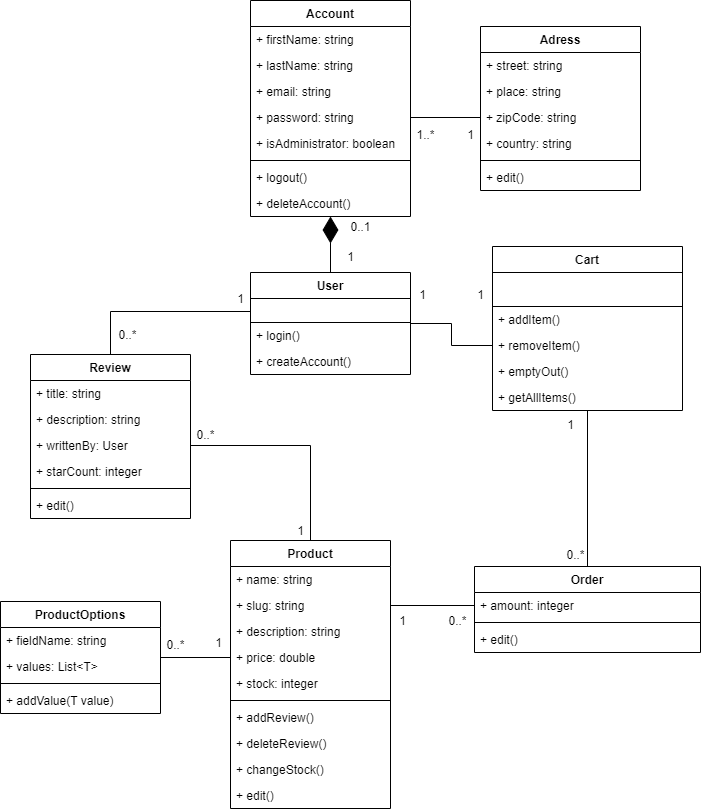

The diagram above was exported from draw.io. Its source (the exported page's mxGraphModel, read from the mxfile embedded in the PNG):
<mxGraphModel dx="4070" dy="2207" grid="1" gridSize="10" guides="1" tooltips="1" connect="1" arrows="1" fold="1" page="1" pageScale="1" pageWidth="850" pageHeight="1100" math="0" shadow="0">
  <root>
    <mxCell id="0" />
    <mxCell id="1" parent="0" />
    <mxCell id="2" value="Account" style="swimlane;fontStyle=1;align=center;verticalAlign=top;childLayout=stackLayout;horizontal=1;startSize=26;horizontalStack=0;resizeParent=1;resizeParentMax=0;resizeLast=0;collapsible=1;marginBottom=0;" vertex="1" parent="1">
      <mxGeometry x="-960" y="-470" width="160" height="216" as="geometry" />
    </mxCell>
    <mxCell id="3" value="+ firstName: string" style="text;strokeColor=none;fillColor=none;align=left;verticalAlign=top;spacingLeft=4;spacingRight=4;overflow=hidden;rotatable=0;points=[[0,0.5],[1,0.5]];portConstraint=eastwest;" vertex="1" parent="2">
      <mxGeometry y="26" width="160" height="26" as="geometry" />
    </mxCell>
    <mxCell id="4" value="+ lastName: string" style="text;strokeColor=none;fillColor=none;align=left;verticalAlign=top;spacingLeft=4;spacingRight=4;overflow=hidden;rotatable=0;points=[[0,0.5],[1,0.5]];portConstraint=eastwest;" vertex="1" parent="2">
      <mxGeometry y="52" width="160" height="26" as="geometry" />
    </mxCell>
    <mxCell id="5" value="+ email: string" style="text;strokeColor=none;fillColor=none;align=left;verticalAlign=top;spacingLeft=4;spacingRight=4;overflow=hidden;rotatable=0;points=[[0,0.5],[1,0.5]];portConstraint=eastwest;" vertex="1" parent="2">
      <mxGeometry y="78" width="160" height="26" as="geometry" />
    </mxCell>
    <mxCell id="6" value="+ password: string" style="text;strokeColor=none;fillColor=none;align=left;verticalAlign=top;spacingLeft=4;spacingRight=4;overflow=hidden;rotatable=0;points=[[0,0.5],[1,0.5]];portConstraint=eastwest;" vertex="1" parent="2">
      <mxGeometry y="104" width="160" height="26" as="geometry" />
    </mxCell>
    <mxCell id="7" value="+ isAdministrator: boolean" style="text;strokeColor=none;fillColor=none;align=left;verticalAlign=top;spacingLeft=4;spacingRight=4;overflow=hidden;rotatable=0;points=[[0,0.5],[1,0.5]];portConstraint=eastwest;" vertex="1" parent="2">
      <mxGeometry y="130" width="160" height="26" as="geometry" />
    </mxCell>
    <mxCell id="8" value="" style="line;strokeWidth=1;fillColor=none;align=left;verticalAlign=middle;spacingTop=-1;spacingLeft=3;spacingRight=3;rotatable=0;labelPosition=right;points=[];portConstraint=eastwest;" vertex="1" parent="2">
      <mxGeometry y="156" width="160" height="8" as="geometry" />
    </mxCell>
    <mxCell id="9" value="+ logout()" style="text;strokeColor=none;fillColor=none;align=left;verticalAlign=top;spacingLeft=4;spacingRight=4;overflow=hidden;rotatable=0;points=[[0,0.5],[1,0.5]];portConstraint=eastwest;" vertex="1" parent="2">
      <mxGeometry y="164" width="160" height="26" as="geometry" />
    </mxCell>
    <mxCell id="10" value="+ deleteAccount()" style="text;strokeColor=none;fillColor=none;align=left;verticalAlign=top;spacingLeft=4;spacingRight=4;overflow=hidden;rotatable=0;points=[[0,0.5],[1,0.5]];portConstraint=eastwest;" vertex="1" parent="2">
      <mxGeometry y="190" width="160" height="26" as="geometry" />
    </mxCell>
    <mxCell id="11" style="edgeStyle=orthogonalEdgeStyle;rounded=0;orthogonalLoop=1;jettySize=auto;html=1;entryX=0;entryY=0.5;entryDx=0;entryDy=0;endArrow=none;endFill=0;" edge="1" source="12" target="20" parent="1">
      <mxGeometry relative="1" as="geometry" />
    </mxCell>
    <mxCell id="12" value="User" style="swimlane;fontStyle=1;align=center;verticalAlign=top;childLayout=stackLayout;horizontal=1;startSize=26;horizontalStack=0;resizeParent=1;resizeParentMax=0;resizeLast=0;collapsible=1;marginBottom=0;" vertex="1" parent="1">
      <mxGeometry x="-960" y="-198" width="160" height="102" as="geometry" />
    </mxCell>
    <mxCell id="13" value="" style="rounded=0;whiteSpace=wrap;html=1;fillColor=none;" vertex="1" parent="12">
      <mxGeometry y="26" width="160" height="24" as="geometry" />
    </mxCell>
    <mxCell id="14" value="+ login()" style="text;strokeColor=none;fillColor=none;align=left;verticalAlign=top;spacingLeft=4;spacingRight=4;overflow=hidden;rotatable=0;points=[[0,0.5],[1,0.5]];portConstraint=eastwest;" vertex="1" parent="12">
      <mxGeometry y="50" width="160" height="26" as="geometry" />
    </mxCell>
    <mxCell id="15" value="+ createAccount()" style="text;strokeColor=none;fillColor=none;align=left;verticalAlign=top;spacingLeft=4;spacingRight=4;overflow=hidden;rotatable=0;points=[[0,0.5],[1,0.5]];portConstraint=eastwest;" vertex="1" parent="12">
      <mxGeometry y="76" width="160" height="26" as="geometry" />
    </mxCell>
    <mxCell id="16" style="edgeStyle=orthogonalEdgeStyle;rounded=0;orthogonalLoop=1;jettySize=auto;html=1;entryX=0.5;entryY=0;entryDx=0;entryDy=0;startArrow=none;startFill=0;endArrow=none;endFill=0;" edge="1" source="17" target="24" parent="1">
      <mxGeometry relative="1" as="geometry" />
    </mxCell>
    <mxCell id="17" value="Cart" style="swimlane;fontStyle=1;align=center;verticalAlign=top;childLayout=stackLayout;horizontal=1;startSize=26;horizontalStack=0;resizeParent=1;resizeParentMax=0;resizeLast=0;collapsible=1;marginBottom=0;" vertex="1" parent="1">
      <mxGeometry x="-718" y="-224" width="190" height="164" as="geometry" />
    </mxCell>
    <mxCell id="18" value="" style="rounded=0;whiteSpace=wrap;html=1;fillColor=none;" vertex="1" parent="17">
      <mxGeometry y="26" width="190" height="34" as="geometry" />
    </mxCell>
    <mxCell id="19" value="+ addItem()" style="text;strokeColor=none;fillColor=none;align=left;verticalAlign=top;spacingLeft=4;spacingRight=4;overflow=hidden;rotatable=0;points=[[0,0.5],[1,0.5]];portConstraint=eastwest;" vertex="1" parent="17">
      <mxGeometry y="60" width="190" height="26" as="geometry" />
    </mxCell>
    <mxCell id="20" value="+ removeItem()" style="text;strokeColor=none;fillColor=none;align=left;verticalAlign=top;spacingLeft=4;spacingRight=4;overflow=hidden;rotatable=0;points=[[0,0.5],[1,0.5]];portConstraint=eastwest;" vertex="1" parent="17">
      <mxGeometry y="86" width="190" height="26" as="geometry" />
    </mxCell>
    <mxCell id="21" value="+ emptyOut()" style="text;strokeColor=none;fillColor=none;align=left;verticalAlign=top;spacingLeft=4;spacingRight=4;overflow=hidden;rotatable=0;points=[[0,0.5],[1,0.5]];portConstraint=eastwest;" vertex="1" parent="17">
      <mxGeometry y="112" width="190" height="26" as="geometry" />
    </mxCell>
    <mxCell id="22" value="+ getAllItems()" style="text;strokeColor=none;fillColor=none;align=left;verticalAlign=top;spacingLeft=4;spacingRight=4;overflow=hidden;rotatable=0;points=[[0,0.5],[1,0.5]];portConstraint=eastwest;" vertex="1" parent="17">
      <mxGeometry y="138" width="190" height="26" as="geometry" />
    </mxCell>
    <mxCell id="23" value="1" style="text;html=1;align=center;verticalAlign=middle;resizable=0;points=[];autosize=1;strokeColor=none;fillColor=none;" vertex="1" parent="1">
      <mxGeometry x="-740" y="-186" width="20" height="20" as="geometry" />
    </mxCell>
    <mxCell id="24" value="Order" style="swimlane;fontStyle=1;align=center;verticalAlign=top;childLayout=stackLayout;horizontal=1;startSize=26;horizontalStack=0;resizeParent=1;resizeParentMax=0;resizeLast=0;collapsible=1;marginBottom=0;" vertex="1" parent="1">
      <mxGeometry x="-736" y="96" width="226" height="86" as="geometry" />
    </mxCell>
    <mxCell id="25" value="+ amount: integer" style="text;strokeColor=none;fillColor=none;align=left;verticalAlign=top;spacingLeft=4;spacingRight=4;overflow=hidden;rotatable=0;points=[[0,0.5],[1,0.5]];portConstraint=eastwest;" vertex="1" parent="24">
      <mxGeometry y="26" width="226" height="26" as="geometry" />
    </mxCell>
    <mxCell id="26" value="" style="line;strokeWidth=1;fillColor=none;align=left;verticalAlign=middle;spacingTop=-1;spacingLeft=3;spacingRight=3;rotatable=0;labelPosition=right;points=[];portConstraint=eastwest;" vertex="1" parent="24">
      <mxGeometry y="52" width="226" height="8" as="geometry" />
    </mxCell>
    <mxCell id="27" value="+ edit()" style="text;strokeColor=none;fillColor=none;align=left;verticalAlign=top;spacingLeft=4;spacingRight=4;overflow=hidden;rotatable=0;points=[[0,0.5],[1,0.5]];portConstraint=eastwest;" vertex="1" parent="24">
      <mxGeometry y="60" width="226" height="26" as="geometry" />
    </mxCell>
    <mxCell id="28" value="0..*" style="text;html=1;align=center;verticalAlign=middle;resizable=0;points=[];autosize=1;strokeColor=none;fillColor=none;" vertex="1" parent="1">
      <mxGeometry x="-650" y="74" width="30" height="20" as="geometry" />
    </mxCell>
    <mxCell id="29" value="1" style="text;html=1;align=center;verticalAlign=middle;resizable=0;points=[];autosize=1;strokeColor=none;fillColor=none;" vertex="1" parent="1">
      <mxGeometry x="-650" y="-56" width="20" height="20" as="geometry" />
    </mxCell>
    <mxCell id="30" value="Product" style="swimlane;fontStyle=1;align=center;verticalAlign=top;childLayout=stackLayout;horizontal=1;startSize=26;horizontalStack=0;resizeParent=1;resizeParentMax=0;resizeLast=0;collapsible=1;marginBottom=0;" vertex="1" parent="1">
      <mxGeometry x="-980" y="70" width="160" height="268" as="geometry" />
    </mxCell>
    <mxCell id="31" value="+ name: string" style="text;strokeColor=none;fillColor=none;align=left;verticalAlign=top;spacingLeft=4;spacingRight=4;overflow=hidden;rotatable=0;points=[[0,0.5],[1,0.5]];portConstraint=eastwest;" vertex="1" parent="30">
      <mxGeometry y="26" width="160" height="26" as="geometry" />
    </mxCell>
    <mxCell id="32" value="+ slug: string" style="text;strokeColor=none;fillColor=none;align=left;verticalAlign=top;spacingLeft=4;spacingRight=4;overflow=hidden;rotatable=0;points=[[0,0.5],[1,0.5]];portConstraint=eastwest;" vertex="1" parent="30">
      <mxGeometry y="52" width="160" height="26" as="geometry" />
    </mxCell>
    <mxCell id="33" value="+ description: string" style="text;strokeColor=none;fillColor=none;align=left;verticalAlign=top;spacingLeft=4;spacingRight=4;overflow=hidden;rotatable=0;points=[[0,0.5],[1,0.5]];portConstraint=eastwest;" vertex="1" parent="30">
      <mxGeometry y="78" width="160" height="26" as="geometry" />
    </mxCell>
    <mxCell id="34" value="+ price: double" style="text;strokeColor=none;fillColor=none;align=left;verticalAlign=top;spacingLeft=4;spacingRight=4;overflow=hidden;rotatable=0;points=[[0,0.5],[1,0.5]];portConstraint=eastwest;" vertex="1" parent="30">
      <mxGeometry y="104" width="160" height="26" as="geometry" />
    </mxCell>
    <mxCell id="35" value="+ stock: integer" style="text;strokeColor=none;fillColor=none;align=left;verticalAlign=top;spacingLeft=4;spacingRight=4;overflow=hidden;rotatable=0;points=[[0,0.5],[1,0.5]];portConstraint=eastwest;" vertex="1" parent="30">
      <mxGeometry y="130" width="160" height="26" as="geometry" />
    </mxCell>
    <mxCell id="36" value="" style="line;strokeWidth=1;fillColor=none;align=left;verticalAlign=middle;spacingTop=-1;spacingLeft=3;spacingRight=3;rotatable=0;labelPosition=right;points=[];portConstraint=eastwest;" vertex="1" parent="30">
      <mxGeometry y="156" width="160" height="8" as="geometry" />
    </mxCell>
    <mxCell id="37" value="+ addReview()" style="text;strokeColor=none;fillColor=none;align=left;verticalAlign=top;spacingLeft=4;spacingRight=4;overflow=hidden;rotatable=0;points=[[0,0.5],[1,0.5]];portConstraint=eastwest;" vertex="1" parent="30">
      <mxGeometry y="164" width="160" height="26" as="geometry" />
    </mxCell>
    <mxCell id="38" value="+ deleteReview()" style="text;strokeColor=none;fillColor=none;align=left;verticalAlign=top;spacingLeft=4;spacingRight=4;overflow=hidden;rotatable=0;points=[[0,0.5],[1,0.5]];portConstraint=eastwest;" vertex="1" parent="30">
      <mxGeometry y="190" width="160" height="26" as="geometry" />
    </mxCell>
    <mxCell id="39" value="+ changeStock()" style="text;strokeColor=none;fillColor=none;align=left;verticalAlign=top;spacingLeft=4;spacingRight=4;overflow=hidden;rotatable=0;points=[[0,0.5],[1,0.5]];portConstraint=eastwest;" vertex="1" parent="30">
      <mxGeometry y="216" width="160" height="26" as="geometry" />
    </mxCell>
    <mxCell id="40" value="+ edit()" style="text;strokeColor=none;fillColor=none;align=left;verticalAlign=top;spacingLeft=4;spacingRight=4;overflow=hidden;rotatable=0;points=[[0,0.5],[1,0.5]];portConstraint=eastwest;" vertex="1" parent="30">
      <mxGeometry y="242" width="160" height="26" as="geometry" />
    </mxCell>
    <mxCell id="41" style="edgeStyle=orthogonalEdgeStyle;rounded=0;orthogonalLoop=1;jettySize=auto;html=1;entryX=0;entryY=0.5;entryDx=0;entryDy=0;startArrow=none;startFill=0;endArrow=none;endFill=0;exitX=1;exitY=0.5;exitDx=0;exitDy=0;" edge="1" target="25" parent="1">
      <mxGeometry relative="1" as="geometry">
        <mxPoint x="-820" y="161" as="sourcePoint" />
      </mxGeometry>
    </mxCell>
    <mxCell id="42" value="1" style="text;html=1;align=center;verticalAlign=middle;resizable=0;points=[];autosize=1;strokeColor=none;fillColor=none;" vertex="1" parent="1">
      <mxGeometry x="-818" y="140" width="20" height="20" as="geometry" />
    </mxCell>
    <mxCell id="43" value="0..*" style="text;html=1;align=center;verticalAlign=middle;resizable=0;points=[];autosize=1;strokeColor=none;fillColor=none;" vertex="1" parent="1">
      <mxGeometry x="-768" y="140" width="30" height="20" as="geometry" />
    </mxCell>
    <mxCell id="44" value="Review" style="swimlane;fontStyle=1;align=center;verticalAlign=top;childLayout=stackLayout;horizontal=1;startSize=26;horizontalStack=0;resizeParent=1;resizeParentMax=0;resizeLast=0;collapsible=1;marginBottom=0;" vertex="1" parent="1">
      <mxGeometry x="-1180" y="-116" width="160" height="164" as="geometry" />
    </mxCell>
    <mxCell id="45" value="+ title: string" style="text;strokeColor=none;fillColor=none;align=left;verticalAlign=top;spacingLeft=4;spacingRight=4;overflow=hidden;rotatable=0;points=[[0,0.5],[1,0.5]];portConstraint=eastwest;" vertex="1" parent="44">
      <mxGeometry y="26" width="160" height="26" as="geometry" />
    </mxCell>
    <mxCell id="46" value="+ description: string" style="text;strokeColor=none;fillColor=none;align=left;verticalAlign=top;spacingLeft=4;spacingRight=4;overflow=hidden;rotatable=0;points=[[0,0.5],[1,0.5]];portConstraint=eastwest;" vertex="1" parent="44">
      <mxGeometry y="52" width="160" height="26" as="geometry" />
    </mxCell>
    <mxCell id="47" value="+ writtenBy: User" style="text;strokeColor=none;fillColor=none;align=left;verticalAlign=top;spacingLeft=4;spacingRight=4;overflow=hidden;rotatable=0;points=[[0,0.5],[1,0.5]];portConstraint=eastwest;" vertex="1" parent="44">
      <mxGeometry y="78" width="160" height="26" as="geometry" />
    </mxCell>
    <mxCell id="48" value="+ starCount: integer" style="text;strokeColor=none;fillColor=none;align=left;verticalAlign=top;spacingLeft=4;spacingRight=4;overflow=hidden;rotatable=0;points=[[0,0.5],[1,0.5]];portConstraint=eastwest;" vertex="1" parent="44">
      <mxGeometry y="104" width="160" height="26" as="geometry" />
    </mxCell>
    <mxCell id="49" value="" style="line;strokeWidth=1;fillColor=none;align=left;verticalAlign=middle;spacingTop=-1;spacingLeft=3;spacingRight=3;rotatable=0;labelPosition=right;points=[];portConstraint=eastwest;" vertex="1" parent="44">
      <mxGeometry y="130" width="160" height="8" as="geometry" />
    </mxCell>
    <mxCell id="50" value="+ edit()" style="text;strokeColor=none;fillColor=none;align=left;verticalAlign=top;spacingLeft=4;spacingRight=4;overflow=hidden;rotatable=0;points=[[0,0.5],[1,0.5]];portConstraint=eastwest;" vertex="1" parent="44">
      <mxGeometry y="138" width="160" height="26" as="geometry" />
    </mxCell>
    <mxCell id="51" style="edgeStyle=orthogonalEdgeStyle;rounded=0;orthogonalLoop=1;jettySize=auto;html=1;entryX=0.5;entryY=0;entryDx=0;entryDy=0;startArrow=none;startFill=0;endArrow=none;endFill=0;" edge="1" target="44" parent="1">
      <mxGeometry relative="1" as="geometry">
        <mxPoint x="-960" y="-159" as="sourcePoint" />
      </mxGeometry>
    </mxCell>
    <mxCell id="52" value="0..*" style="text;html=1;align=center;verticalAlign=middle;resizable=0;points=[];autosize=1;strokeColor=none;fillColor=none;" vertex="1" parent="1">
      <mxGeometry x="-1098" y="-146" width="30" height="20" as="geometry" />
    </mxCell>
    <mxCell id="53" value="1" style="text;html=1;align=center;verticalAlign=middle;resizable=0;points=[];autosize=1;strokeColor=none;fillColor=none;" vertex="1" parent="1">
      <mxGeometry x="-980" y="-182" width="20" height="20" as="geometry" />
    </mxCell>
    <mxCell id="54" style="edgeStyle=orthogonalEdgeStyle;rounded=0;orthogonalLoop=1;jettySize=auto;html=1;entryX=0.5;entryY=0;entryDx=0;entryDy=0;startArrow=none;startFill=0;endArrow=none;endFill=0;" edge="1" source="47" target="30" parent="1">
      <mxGeometry relative="1" as="geometry" />
    </mxCell>
    <mxCell id="55" value="1" style="text;html=1;align=center;verticalAlign=middle;resizable=0;points=[];autosize=1;strokeColor=none;fillColor=none;" vertex="1" parent="1">
      <mxGeometry x="-920" y="50" width="20" height="20" as="geometry" />
    </mxCell>
    <mxCell id="56" value="0..*" style="text;html=1;align=center;verticalAlign=middle;resizable=0;points=[];autosize=1;strokeColor=none;fillColor=none;" vertex="1" parent="1">
      <mxGeometry x="-1020" y="-46" width="30" height="20" as="geometry" />
    </mxCell>
    <mxCell id="57" value="Adress" style="swimlane;fontStyle=1;align=center;verticalAlign=top;childLayout=stackLayout;horizontal=1;startSize=26;horizontalStack=0;resizeParent=1;resizeParentMax=0;resizeLast=0;collapsible=1;marginBottom=0;" vertex="1" parent="1">
      <mxGeometry x="-730" y="-444" width="160" height="164" as="geometry" />
    </mxCell>
    <mxCell id="58" value="+ street: string" style="text;strokeColor=none;fillColor=none;align=left;verticalAlign=top;spacingLeft=4;spacingRight=4;overflow=hidden;rotatable=0;points=[[0,0.5],[1,0.5]];portConstraint=eastwest;" vertex="1" parent="57">
      <mxGeometry y="26" width="160" height="26" as="geometry" />
    </mxCell>
    <mxCell id="59" value="+ place: string" style="text;strokeColor=none;fillColor=none;align=left;verticalAlign=top;spacingLeft=4;spacingRight=4;overflow=hidden;rotatable=0;points=[[0,0.5],[1,0.5]];portConstraint=eastwest;" vertex="1" parent="57">
      <mxGeometry y="52" width="160" height="26" as="geometry" />
    </mxCell>
    <mxCell id="60" value="+ zipCode: string" style="text;strokeColor=none;fillColor=none;align=left;verticalAlign=top;spacingLeft=4;spacingRight=4;overflow=hidden;rotatable=0;points=[[0,0.5],[1,0.5]];portConstraint=eastwest;" vertex="1" parent="57">
      <mxGeometry y="78" width="160" height="26" as="geometry" />
    </mxCell>
    <mxCell id="61" value="+ country: string" style="text;strokeColor=none;fillColor=none;align=left;verticalAlign=top;spacingLeft=4;spacingRight=4;overflow=hidden;rotatable=0;points=[[0,0.5],[1,0.5]];portConstraint=eastwest;" vertex="1" parent="57">
      <mxGeometry y="104" width="160" height="26" as="geometry" />
    </mxCell>
    <mxCell id="62" value="" style="line;strokeWidth=1;fillColor=none;align=left;verticalAlign=middle;spacingTop=-1;spacingLeft=3;spacingRight=3;rotatable=0;labelPosition=right;points=[];portConstraint=eastwest;" vertex="1" parent="57">
      <mxGeometry y="130" width="160" height="8" as="geometry" />
    </mxCell>
    <mxCell id="63" value="+ edit()" style="text;strokeColor=none;fillColor=none;align=left;verticalAlign=top;spacingLeft=4;spacingRight=4;overflow=hidden;rotatable=0;points=[[0,0.5],[1,0.5]];portConstraint=eastwest;" vertex="1" parent="57">
      <mxGeometry y="138" width="160" height="26" as="geometry" />
    </mxCell>
    <mxCell id="64" style="edgeStyle=orthogonalEdgeStyle;rounded=0;orthogonalLoop=1;jettySize=auto;html=1;entryX=1;entryY=0.5;entryDx=0;entryDy=0;startArrow=none;startFill=0;endArrow=none;endFill=0;" edge="1" source="60" target="6" parent="1">
      <mxGeometry relative="1" as="geometry" />
    </mxCell>
    <mxCell id="65" value="1" style="text;html=1;align=center;verticalAlign=middle;resizable=0;points=[];autosize=1;strokeColor=none;fillColor=none;" vertex="1" parent="1">
      <mxGeometry x="-750" y="-346" width="20" height="20" as="geometry" />
    </mxCell>
    <mxCell id="66" value="1..*" style="text;html=1;align=center;verticalAlign=middle;resizable=0;points=[];autosize=1;strokeColor=none;fillColor=none;" vertex="1" parent="1">
      <mxGeometry x="-800" y="-346" width="30" height="20" as="geometry" />
    </mxCell>
    <mxCell id="67" value="1" style="text;html=1;align=center;verticalAlign=middle;resizable=0;points=[];autosize=1;strokeColor=none;fillColor=none;" vertex="1" parent="1">
      <mxGeometry x="-798" y="-186" width="20" height="20" as="geometry" />
    </mxCell>
    <mxCell id="68" value="" style="endArrow=diamondThin;endFill=1;endSize=24;html=1;exitX=0.5;exitY=0;exitDx=0;exitDy=0;" edge="1" source="12" target="10" parent="1">
      <mxGeometry width="160" relative="1" as="geometry">
        <mxPoint x="-850" y="-126" as="sourcePoint" />
        <mxPoint x="-690" y="-126" as="targetPoint" />
      </mxGeometry>
    </mxCell>
    <mxCell id="69" value="ProductOptions" style="swimlane;fontStyle=1;align=center;verticalAlign=top;childLayout=stackLayout;horizontal=1;startSize=26;horizontalStack=0;resizeParent=1;resizeParentMax=0;resizeLast=0;collapsible=1;marginBottom=0;" vertex="1" parent="1">
      <mxGeometry x="-1210" y="131" width="160" height="112" as="geometry" />
    </mxCell>
    <mxCell id="70" value="+ fieldName: string" style="text;strokeColor=none;fillColor=none;align=left;verticalAlign=top;spacingLeft=4;spacingRight=4;overflow=hidden;rotatable=0;points=[[0,0.5],[1,0.5]];portConstraint=eastwest;" vertex="1" parent="69">
      <mxGeometry y="26" width="160" height="26" as="geometry" />
    </mxCell>
    <mxCell id="71" value="+ values: List&lt;T&gt;" style="text;strokeColor=none;fillColor=none;align=left;verticalAlign=top;spacingLeft=4;spacingRight=4;overflow=hidden;rotatable=0;points=[[0,0.5],[1,0.5]];portConstraint=eastwest;" vertex="1" parent="69">
      <mxGeometry y="52" width="160" height="26" as="geometry" />
    </mxCell>
    <mxCell id="72" value="" style="line;strokeWidth=1;fillColor=none;align=left;verticalAlign=middle;spacingTop=-1;spacingLeft=3;spacingRight=3;rotatable=0;labelPosition=right;points=[];portConstraint=eastwest;" vertex="1" parent="69">
      <mxGeometry y="78" width="160" height="8" as="geometry" />
    </mxCell>
    <mxCell id="73" value="+ addValue(T value)" style="text;strokeColor=none;fillColor=none;align=left;verticalAlign=top;spacingLeft=4;spacingRight=4;overflow=hidden;rotatable=0;points=[[0,0.5],[1,0.5]];portConstraint=eastwest;" vertex="1" parent="69">
      <mxGeometry y="86" width="160" height="26" as="geometry" />
    </mxCell>
    <mxCell id="74" style="edgeStyle=orthogonalEdgeStyle;rounded=0;orthogonalLoop=1;jettySize=auto;html=1;entryX=1;entryY=0.5;entryDx=0;entryDy=0;startArrow=none;startFill=0;endArrow=none;endFill=0;" edge="1" source="34" target="69" parent="1">
      <mxGeometry relative="1" as="geometry" />
    </mxCell>
    <mxCell id="75" value="0..*" style="text;html=1;align=center;verticalAlign=middle;resizable=0;points=[];autosize=1;strokeColor=none;fillColor=none;" vertex="1" parent="1">
      <mxGeometry x="-1050" y="164" width="30" height="20" as="geometry" />
    </mxCell>
    <mxCell id="76" value="1" style="text;html=1;align=center;verticalAlign=middle;resizable=0;points=[];autosize=1;strokeColor=none;fillColor=none;" vertex="1" parent="1">
      <mxGeometry x="-1002" y="162" width="20" height="20" as="geometry" />
    </mxCell>
    <mxCell id="77" value="0..1" style="text;html=1;align=center;verticalAlign=middle;resizable=0;points=[];autosize=1;strokeColor=none;fillColor=none;" vertex="1" parent="1">
      <mxGeometry x="-870" y="-254" width="40" height="20" as="geometry" />
    </mxCell>
    <mxCell id="78" value="1" style="text;html=1;align=center;verticalAlign=middle;resizable=0;points=[];autosize=1;strokeColor=none;fillColor=none;" vertex="1" parent="1">
      <mxGeometry x="-870" y="-224" width="20" height="20" as="geometry" />
    </mxCell>
  </root>
</mxGraphModel>